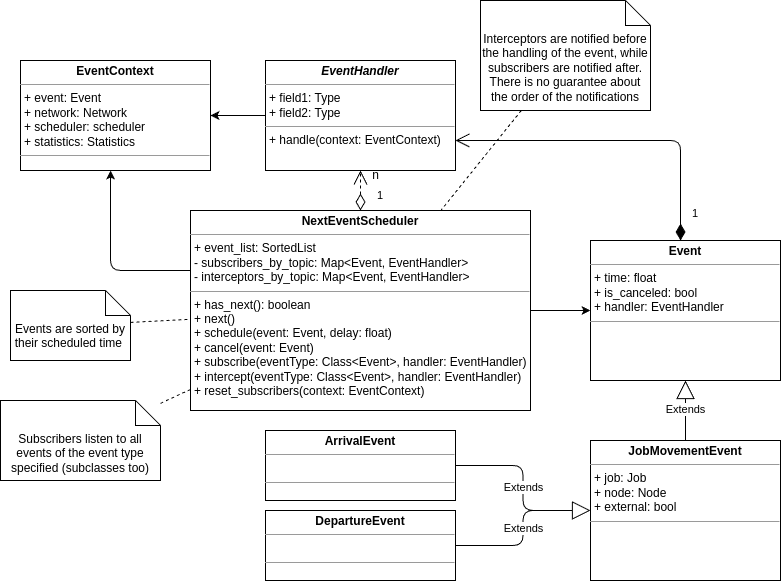

The diagram above was exported from draw.io. Its source (the exported page's mxGraphModel, read from the mxfile embedded in the PNG):
<mxGraphModel dx="1687" dy="1109" grid="1" gridSize="10" guides="1" tooltips="1" connect="1" arrows="1" fold="1" page="1" pageScale="1" pageWidth="827" pageHeight="1169" math="0" shadow="0">
  <root>
    <mxCell id="0" />
    <mxCell id="1" parent="0" />
    <mxCell id="10" style="edgeStyle=none;html=1;endArrow=classic;endFill=1;" edge="1" parent="1" source="2" target="9">
      <mxGeometry relative="1" as="geometry" />
    </mxCell>
    <mxCell id="16" style="edgeStyle=orthogonalEdgeStyle;html=1;endArrow=classic;endFill=1;" edge="1" parent="1" source="2" target="15">
      <mxGeometry relative="1" as="geometry">
        <Array as="points">
          <mxPoint x="120" y="470" />
        </Array>
      </mxGeometry>
    </mxCell>
    <mxCell id="2" value="&lt;p style=&quot;margin:0px;margin-top:4px;text-align:center;&quot;&gt;&lt;b&gt;NextEventScheduler&lt;/b&gt;&lt;/p&gt;&lt;hr size=&quot;1&quot;&gt;&lt;p style=&quot;margin:0px;margin-left:4px;&quot;&gt;+ event_list: SortedList&lt;br&gt;- subscribers_by_topic: Map&amp;lt;Event, EventHandler&amp;gt;&lt;/p&gt;&lt;p style=&quot;margin:0px;margin-left:4px;&quot;&gt;- interceptors_by_topic: Map&amp;lt;Event, EventHandler&amp;gt;&lt;/p&gt;&lt;hr size=&quot;1&quot;&gt;&lt;p style=&quot;margin:0px;margin-left:4px;&quot;&gt;+ has_next(): boolean&lt;br&gt;+ next()&lt;/p&gt;&lt;p style=&quot;margin:0px;margin-left:4px;&quot;&gt;+ schedule(event: Event, delay: float)&lt;/p&gt;&lt;p style=&quot;margin:0px;margin-left:4px;&quot;&gt;+ cancel(event: Event)&lt;/p&gt;&lt;p style=&quot;margin:0px;margin-left:4px;&quot;&gt;+ subscribe(eventType: Class&amp;lt;Event&amp;gt;, handler: EventHandler)&lt;/p&gt;&lt;p style=&quot;margin:0px;margin-left:4px;&quot;&gt;+ intercept(eventType: Class&amp;lt;Event&amp;gt;, handler: EventHandler)&lt;/p&gt;&lt;p style=&quot;margin:0px;margin-left:4px;&quot;&gt;+ reset_subscribers(context: EventContext)&lt;/p&gt;" style="verticalAlign=top;align=left;overflow=fill;fontSize=12;fontFamily=Helvetica;html=1;" vertex="1" parent="1">
      <mxGeometry x="200" y="410" width="340" height="200" as="geometry" />
    </mxCell>
    <mxCell id="4" style="edgeStyle=none;html=1;dashed=1;endArrow=none;endFill=0;" edge="1" parent="1" source="3" target="2">
      <mxGeometry relative="1" as="geometry" />
    </mxCell>
    <mxCell id="3" value="Events are sorted by their scheduled time&amp;nbsp;" style="shape=note2;boundedLbl=1;whiteSpace=wrap;html=1;size=25;verticalAlign=top;align=center;" vertex="1" parent="1">
      <mxGeometry x="20" y="490" width="120" height="70" as="geometry" />
    </mxCell>
    <mxCell id="5" value="1" style="endArrow=open;html=1;endSize=12;startArrow=diamondThin;startSize=14;startFill=0;edgeStyle=orthogonalEdgeStyle;align=left;verticalAlign=bottom;dashed=1;" edge="1" parent="1" source="2" target="6">
      <mxGeometry x="-0.6923" y="-15" relative="1" as="geometry">
        <mxPoint x="340" y="240" as="sourcePoint" />
        <mxPoint x="370" y="290" as="targetPoint" />
        <Array as="points">
          <mxPoint x="375" y="360" />
          <mxPoint x="375" y="360" />
        </Array>
        <mxPoint as="offset" />
      </mxGeometry>
    </mxCell>
    <mxCell id="17" style="edgeStyle=orthogonalEdgeStyle;html=1;endArrow=classic;endFill=1;" edge="1" parent="1" source="6" target="15">
      <mxGeometry relative="1" as="geometry" />
    </mxCell>
    <mxCell id="6" value="&lt;p style=&quot;margin:0px;margin-top:4px;text-align:center;&quot;&gt;&lt;b&gt;&lt;i&gt;EventHandler&lt;/i&gt;&lt;/b&gt;&lt;/p&gt;&lt;hr size=&quot;1&quot;&gt;&lt;p style=&quot;margin:0px;margin-left:4px;&quot;&gt;+ field1: Type&lt;br&gt;+ field2: Type&lt;/p&gt;&lt;hr size=&quot;1&quot;&gt;&lt;p style=&quot;margin:0px;margin-left:4px;&quot;&gt;+ handle(context: EventContext)&lt;/p&gt;" style="verticalAlign=top;align=left;overflow=fill;fontSize=12;fontFamily=Helvetica;html=1;" vertex="1" parent="1">
      <mxGeometry x="275" y="260" width="190" height="110" as="geometry" />
    </mxCell>
    <mxCell id="7" value="n" style="text;html=1;align=center;verticalAlign=middle;resizable=0;points=[];autosize=1;strokeColor=none;fillColor=none;" vertex="1" parent="1">
      <mxGeometry x="370" y="360" width="30" height="30" as="geometry" />
    </mxCell>
    <mxCell id="9" value="&lt;p style=&quot;margin:0px;margin-top:4px;text-align:center;&quot;&gt;&lt;b&gt;Event&lt;/b&gt;&lt;/p&gt;&lt;hr size=&quot;1&quot;&gt;&lt;p style=&quot;margin:0px;margin-left:4px;&quot;&gt;+ time: float&lt;br&gt;+ is_canceled: bool&lt;/p&gt;&lt;p style=&quot;margin:0px;margin-left:4px;&quot;&gt;+ handler: EventHandler&lt;/p&gt;&lt;hr size=&quot;1&quot;&gt;&lt;p style=&quot;margin:0px;margin-left:4px;&quot;&gt;&lt;br&gt;&lt;/p&gt;" style="verticalAlign=top;align=left;overflow=fill;fontSize=12;fontFamily=Helvetica;html=1;" vertex="1" parent="1">
      <mxGeometry x="600" y="440" width="190" height="140" as="geometry" />
    </mxCell>
    <mxCell id="11" value="1" style="endArrow=open;html=1;endSize=12;startArrow=diamondThin;startSize=14;startFill=1;edgeStyle=orthogonalEdgeStyle;align=left;verticalAlign=bottom;" edge="1" parent="1" source="9" target="6">
      <mxGeometry x="-0.8904" y="-10" relative="1" as="geometry">
        <mxPoint x="340" y="360" as="sourcePoint" />
        <mxPoint x="500" y="360" as="targetPoint" />
        <Array as="points">
          <mxPoint x="690" y="340" />
        </Array>
        <mxPoint as="offset" />
      </mxGeometry>
    </mxCell>
    <mxCell id="12" value="Interceptors are notified before the handling of the event, while subscribers are notified after. There is no guarantee about the order of the notifications" style="shape=note2;boundedLbl=1;whiteSpace=wrap;html=1;size=25;verticalAlign=top;align=center;" vertex="1" parent="1">
      <mxGeometry x="490" y="200" width="170" height="110" as="geometry" />
    </mxCell>
    <mxCell id="13" style="edgeStyle=none;html=1;dashed=1;endArrow=none;endFill=0;" edge="1" parent="1" source="12" target="2">
      <mxGeometry relative="1" as="geometry">
        <mxPoint x="180" y="466.1538461538462" as="sourcePoint" />
        <mxPoint x="210" y="474.2307692307693" as="targetPoint" />
      </mxGeometry>
    </mxCell>
    <mxCell id="15" value="&lt;p style=&quot;margin:0px;margin-top:4px;text-align:center;&quot;&gt;&lt;b&gt;EventContext&lt;/b&gt;&lt;/p&gt;&lt;hr size=&quot;1&quot;&gt;&lt;p style=&quot;margin:0px;margin-left:4px;&quot;&gt;+ event: Event&lt;br&gt;+ network: Network&lt;/p&gt;&lt;p style=&quot;margin:0px;margin-left:4px;&quot;&gt;+ scheduler: scheduler&lt;/p&gt;&lt;p style=&quot;margin:0px;margin-left:4px;&quot;&gt;+ statistics: Statistics&lt;/p&gt;&lt;hr size=&quot;1&quot;&gt;&lt;p style=&quot;margin:0px;margin-left:4px;&quot;&gt;&lt;br&gt;&lt;/p&gt;" style="verticalAlign=top;align=left;overflow=fill;fontSize=12;fontFamily=Helvetica;html=1;" vertex="1" parent="1">
      <mxGeometry x="30" y="260" width="190" height="110" as="geometry" />
    </mxCell>
    <mxCell id="18" value="&lt;p style=&quot;margin:0px;margin-top:4px;text-align:center;&quot;&gt;&lt;b&gt;JobMovementEvent&lt;/b&gt;&lt;/p&gt;&lt;hr size=&quot;1&quot;&gt;&lt;p style=&quot;margin:0px;margin-left:4px;&quot;&gt;+ job: Job&lt;br&gt;+ node: Node&lt;/p&gt;&lt;p style=&quot;margin:0px;margin-left:4px;&quot;&gt;+ external: bool&lt;/p&gt;&lt;hr size=&quot;1&quot;&gt;&lt;p style=&quot;margin:0px;margin-left:4px;&quot;&gt;&lt;br&gt;&lt;/p&gt;" style="verticalAlign=top;align=left;overflow=fill;fontSize=12;fontFamily=Helvetica;html=1;" vertex="1" parent="1">
      <mxGeometry x="600" y="640" width="190" height="140" as="geometry" />
    </mxCell>
    <mxCell id="19" value="Extends" style="endArrow=block;endSize=16;endFill=0;html=1;" edge="1" parent="1" source="18" target="9">
      <mxGeometry width="160" relative="1" as="geometry">
        <mxPoint x="410" y="560" as="sourcePoint" />
        <mxPoint x="570" y="560" as="targetPoint" />
      </mxGeometry>
    </mxCell>
    <mxCell id="20" value="&lt;p style=&quot;margin:0px;margin-top:4px;text-align:center;&quot;&gt;&lt;b&gt;ArrivalEvent&lt;/b&gt;&lt;/p&gt;&lt;hr size=&quot;1&quot;&gt;&lt;p style=&quot;margin:0px;margin-left:4px;&quot;&gt;&lt;br&gt;&lt;/p&gt;&lt;hr size=&quot;1&quot;&gt;&lt;p style=&quot;margin:0px;margin-left:4px;&quot;&gt;&lt;br&gt;&lt;/p&gt;" style="verticalAlign=top;align=left;overflow=fill;fontSize=12;fontFamily=Helvetica;html=1;" vertex="1" parent="1">
      <mxGeometry x="275" y="630" width="190" height="70" as="geometry" />
    </mxCell>
    <mxCell id="21" value="&lt;p style=&quot;margin:0px;margin-top:4px;text-align:center;&quot;&gt;&lt;b&gt;DepartureEvent&lt;/b&gt;&lt;/p&gt;&lt;hr size=&quot;1&quot;&gt;&lt;p style=&quot;margin:0px;margin-left:4px;&quot;&gt;&lt;br&gt;&lt;/p&gt;&lt;hr size=&quot;1&quot;&gt;&lt;p style=&quot;margin:0px;margin-left:4px;&quot;&gt;&lt;br&gt;&lt;/p&gt;" style="verticalAlign=top;align=left;overflow=fill;fontSize=12;fontFamily=Helvetica;html=1;" vertex="1" parent="1">
      <mxGeometry x="275" y="710" width="190" height="70" as="geometry" />
    </mxCell>
    <mxCell id="22" value="Extends" style="endArrow=block;endSize=16;endFill=0;html=1;edgeStyle=orthogonalEdgeStyle;" edge="1" parent="1" source="20" target="18">
      <mxGeometry width="160" relative="1" as="geometry">
        <mxPoint x="705" y="650" as="sourcePoint" />
        <mxPoint x="705" y="590" as="targetPoint" />
      </mxGeometry>
    </mxCell>
    <mxCell id="23" value="Extends" style="endArrow=block;endSize=16;endFill=0;html=1;edgeStyle=orthogonalEdgeStyle;" edge="1" parent="1" source="21" target="18">
      <mxGeometry width="160" relative="1" as="geometry">
        <mxPoint x="715" y="660" as="sourcePoint" />
        <mxPoint x="715" y="600" as="targetPoint" />
      </mxGeometry>
    </mxCell>
    <mxCell id="24" value="Subscribers listen to all events of the event type specified (subclasses too)" style="shape=note2;boundedLbl=1;whiteSpace=wrap;html=1;size=25;verticalAlign=top;align=center;" vertex="1" parent="1">
      <mxGeometry x="10" y="600" width="160" height="80" as="geometry" />
    </mxCell>
    <mxCell id="25" style="edgeStyle=none;html=1;dashed=1;endArrow=none;endFill=0;" edge="1" parent="1" source="24" target="2">
      <mxGeometry relative="1" as="geometry">
        <mxPoint x="150" y="531.8965517241377" as="sourcePoint" />
        <mxPoint x="210" y="528.7931034482756" as="targetPoint" />
      </mxGeometry>
    </mxCell>
  </root>
</mxGraphModel>